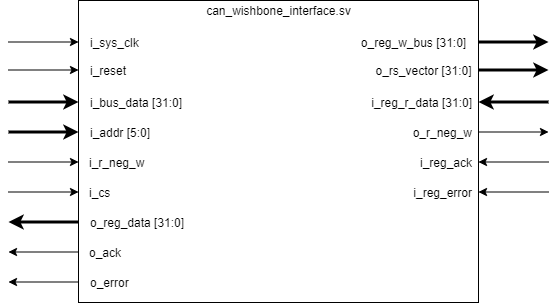

The diagram above was exported from draw.io. Its source (the exported page's mxGraphModel, read from the mxfile embedded in the PNG):
<mxGraphModel dx="1304" dy="745" grid="1" gridSize="10" guides="1" tooltips="1" connect="1" arrows="1" fold="1" page="1" pageScale="1" pageWidth="850" pageHeight="1100" math="0" shadow="0">
  <root>
    <mxCell id="0" />
    <mxCell id="1" parent="0" />
    <mxCell id="yihsEGTGYtydch6jOuiD-1" value="" style="rounded=0;whiteSpace=wrap;html=1;" parent="1" vertex="1">
      <mxGeometry x="30" y="198" width="400" height="302" as="geometry" />
    </mxCell>
    <mxCell id="yihsEGTGYtydch6jOuiD-2" value="i_reset" style="text;html=1;align=left;verticalAlign=middle;resizable=0;points=[];autosize=1;" parent="1" vertex="1">
      <mxGeometry x="40" y="258" width="50" height="20" as="geometry" />
    </mxCell>
    <mxCell id="yihsEGTGYtydch6jOuiD-3" value="i_bus_data [31:0]" style="text;html=1;align=left;verticalAlign=middle;resizable=0;points=[];autosize=1;" parent="1" vertex="1">
      <mxGeometry x="40" y="290" width="110" height="20" as="geometry" />
    </mxCell>
    <mxCell id="yihsEGTGYtydch6jOuiD-4" value="i_addr [5:0]" style="text;html=1;align=left;verticalAlign=middle;resizable=0;points=[];autosize=1;" parent="1" vertex="1">
      <mxGeometry x="40" y="320" width="80" height="20" as="geometry" />
    </mxCell>
    <mxCell id="yihsEGTGYtydch6jOuiD-5" value="i_r_neg_w" style="text;html=1;align=left;verticalAlign=middle;resizable=0;points=[];autosize=1;" parent="1" vertex="1">
      <mxGeometry x="39" y="350" width="70" height="20" as="geometry" />
    </mxCell>
    <mxCell id="yihsEGTGYtydch6jOuiD-6" value="i_cs" style="text;html=1;align=left;verticalAlign=middle;resizable=0;points=[];autosize=1;" parent="1" vertex="1">
      <mxGeometry x="39" y="380" width="40" height="20" as="geometry" />
    </mxCell>
    <mxCell id="yihsEGTGYtydch6jOuiD-7" value="o_reg_data [31:0]" style="text;html=1;align=left;verticalAlign=middle;resizable=0;points=[];autosize=1;" parent="1" vertex="1">
      <mxGeometry x="40" y="410" width="110" height="20" as="geometry" />
    </mxCell>
    <mxCell id="yihsEGTGYtydch6jOuiD-8" value="o_ack" style="text;html=1;align=left;verticalAlign=middle;resizable=0;points=[];autosize=1;" parent="1" vertex="1">
      <mxGeometry x="39" y="440" width="50" height="20" as="geometry" />
    </mxCell>
    <mxCell id="yihsEGTGYtydch6jOuiD-10" value="o_error" style="text;html=1;align=left;verticalAlign=middle;resizable=0;points=[];autosize=1;" parent="1" vertex="1">
      <mxGeometry x="40" y="470" width="50" height="20" as="geometry" />
    </mxCell>
    <mxCell id="yihsEGTGYtydch6jOuiD-11" value="i_sys_clk" style="text;html=1;align=left;verticalAlign=middle;resizable=0;points=[];autosize=1;" parent="1" vertex="1">
      <mxGeometry x="40" y="230" width="60" height="20" as="geometry" />
    </mxCell>
    <mxCell id="yihsEGTGYtydch6jOuiD-12" value="can_wishbone_interface.sv" style="text;html=1;align=center;verticalAlign=middle;resizable=0;points=[];autosize=1;" parent="1" vertex="1">
      <mxGeometry x="150" y="198" width="160" height="20" as="geometry" />
    </mxCell>
    <mxCell id="yihsEGTGYtydch6jOuiD-52" value="" style="endArrow=classic;html=1;edgeStyle=orthogonalEdgeStyle;rounded=0;" parent="1" edge="1">
      <mxGeometry width="50" height="50" relative="1" as="geometry">
        <mxPoint x="-40" y="239.5" as="sourcePoint" />
        <mxPoint x="30" y="239.5" as="targetPoint" />
      </mxGeometry>
    </mxCell>
    <mxCell id="yihsEGTGYtydch6jOuiD-53" value="" style="endArrow=classic;html=1;edgeStyle=orthogonalEdgeStyle;rounded=0;" parent="1" edge="1">
      <mxGeometry width="50" height="50" relative="1" as="geometry">
        <mxPoint x="-40" y="267.5" as="sourcePoint" />
        <mxPoint x="30" y="267.5" as="targetPoint" />
      </mxGeometry>
    </mxCell>
    <mxCell id="yihsEGTGYtydch6jOuiD-54" value="" style="endArrow=classic;html=1;edgeStyle=orthogonalEdgeStyle;rounded=0;strokeWidth=3;" parent="1" edge="1">
      <mxGeometry width="50" height="50" relative="1" as="geometry">
        <mxPoint x="-40" y="299.5" as="sourcePoint" />
        <mxPoint x="30" y="299.5" as="targetPoint" />
      </mxGeometry>
    </mxCell>
    <mxCell id="yihsEGTGYtydch6jOuiD-55" value="" style="endArrow=classic;html=1;edgeStyle=orthogonalEdgeStyle;rounded=0;strokeWidth=3;" parent="1" edge="1">
      <mxGeometry width="50" height="50" relative="1" as="geometry">
        <mxPoint x="-40" y="329.5" as="sourcePoint" />
        <mxPoint x="30" y="329.5" as="targetPoint" />
      </mxGeometry>
    </mxCell>
    <mxCell id="yihsEGTGYtydch6jOuiD-56" value="" style="endArrow=classic;html=1;edgeStyle=orthogonalEdgeStyle;rounded=0;" parent="1" edge="1">
      <mxGeometry width="50" height="50" relative="1" as="geometry">
        <mxPoint x="-40" y="359.5" as="sourcePoint" />
        <mxPoint x="30" y="359.5" as="targetPoint" />
      </mxGeometry>
    </mxCell>
    <mxCell id="yihsEGTGYtydch6jOuiD-57" value="" style="endArrow=classic;html=1;edgeStyle=orthogonalEdgeStyle;rounded=0;" parent="1" edge="1">
      <mxGeometry width="50" height="50" relative="1" as="geometry">
        <mxPoint x="-40" y="389.5" as="sourcePoint" />
        <mxPoint x="30" y="389.5" as="targetPoint" />
      </mxGeometry>
    </mxCell>
    <mxCell id="yihsEGTGYtydch6jOuiD-60" value="" style="endArrow=none;html=1;edgeStyle=orthogonalEdgeStyle;rounded=0;strokeWidth=1;startArrow=classic;startFill=1;endFill=0;" parent="1" edge="1">
      <mxGeometry width="50" height="50" relative="1" as="geometry">
        <mxPoint x="430" y="359.5" as="sourcePoint" />
        <mxPoint x="500" y="359.5" as="targetPoint" />
      </mxGeometry>
    </mxCell>
    <mxCell id="yihsEGTGYtydch6jOuiD-88" value="" style="endArrow=none;html=1;edgeStyle=orthogonalEdgeStyle;rounded=0;startArrow=classic;startFill=1;endFill=0;strokeWidth=3;" parent="1" edge="1">
      <mxGeometry width="50" height="50" relative="1" as="geometry">
        <mxPoint x="-40" y="419.5000000000001" as="sourcePoint" />
        <mxPoint x="30" y="419.5000000000001" as="targetPoint" />
      </mxGeometry>
    </mxCell>
    <mxCell id="yihsEGTGYtydch6jOuiD-89" value="" style="endArrow=none;html=1;edgeStyle=orthogonalEdgeStyle;rounded=0;startArrow=classic;startFill=1;endFill=0;" parent="1" edge="1">
      <mxGeometry width="50" height="50" relative="1" as="geometry">
        <mxPoint x="-40" y="449.5000000000001" as="sourcePoint" />
        <mxPoint x="30" y="449.5000000000001" as="targetPoint" />
      </mxGeometry>
    </mxCell>
    <mxCell id="yihsEGTGYtydch6jOuiD-90" value="" style="endArrow=none;html=1;edgeStyle=orthogonalEdgeStyle;rounded=0;startArrow=classic;startFill=1;endFill=0;" parent="1" edge="1">
      <mxGeometry width="50" height="50" relative="1" as="geometry">
        <mxPoint x="-40" y="479.5000000000001" as="sourcePoint" />
        <mxPoint x="30" y="479.5000000000001" as="targetPoint" />
      </mxGeometry>
    </mxCell>
    <mxCell id="5dJFrT93vKldARTzseab-5" value="" style="endArrow=classic;html=1;edgeStyle=orthogonalEdgeStyle;rounded=0;strokeWidth=3;" parent="1" edge="1">
      <mxGeometry width="50" height="50" relative="1" as="geometry">
        <mxPoint x="430" y="239.5" as="sourcePoint" />
        <mxPoint x="500" y="239.5" as="targetPoint" />
      </mxGeometry>
    </mxCell>
    <mxCell id="5dJFrT93vKldARTzseab-6" value="" style="endArrow=classic;html=1;edgeStyle=orthogonalEdgeStyle;rounded=0;strokeWidth=3;" parent="1" edge="1">
      <mxGeometry width="50" height="50" relative="1" as="geometry">
        <mxPoint x="430" y="267.5" as="sourcePoint" />
        <mxPoint x="500" y="267.5" as="targetPoint" />
      </mxGeometry>
    </mxCell>
    <mxCell id="5dJFrT93vKldARTzseab-7" value="" style="endArrow=classic;html=1;edgeStyle=orthogonalEdgeStyle;rounded=0;strokeWidth=1;" parent="1" edge="1">
      <mxGeometry width="50" height="50" relative="1" as="geometry">
        <mxPoint x="430" y="329.5" as="sourcePoint" />
        <mxPoint x="500" y="329.5" as="targetPoint" />
      </mxGeometry>
    </mxCell>
    <mxCell id="VEn8HJ89qdPXYAorIjF8-2" value="i_reg_ack" style="text;html=1;align=right;verticalAlign=middle;resizable=0;points=[];autosize=1;" vertex="1" parent="1">
      <mxGeometry x="355" y="350" width="70" height="20" as="geometry" />
    </mxCell>
    <mxCell id="VEn8HJ89qdPXYAorIjF8-3" value="i_reg_error" style="text;html=1;align=right;verticalAlign=middle;resizable=0;points=[];autosize=1;" vertex="1" parent="1">
      <mxGeometry x="355" y="380" width="70" height="20" as="geometry" />
    </mxCell>
    <mxCell id="VEn8HJ89qdPXYAorIjF8-4" value="i_reg_r_data [31:0]" style="text;html=1;align=right;verticalAlign=middle;resizable=0;points=[];autosize=1;" vertex="1" parent="1">
      <mxGeometry x="305" y="290" width="120" height="20" as="geometry" />
    </mxCell>
    <mxCell id="VEn8HJ89qdPXYAorIjF8-6" value="o_r_neg_w" style="text;html=1;align=right;verticalAlign=middle;resizable=0;points=[];autosize=1;" vertex="1" parent="1">
      <mxGeometry x="355" y="320" width="70" height="20" as="geometry" />
    </mxCell>
    <mxCell id="VEn8HJ89qdPXYAorIjF8-7" value="o_rs_vector [31:0]" style="text;html=1;align=center;verticalAlign=middle;resizable=0;points=[];autosize=1;" vertex="1" parent="1">
      <mxGeometry x="320" y="258" width="110" height="20" as="geometry" />
    </mxCell>
    <mxCell id="VEn8HJ89qdPXYAorIjF8-8" value="o_reg_w_bus [31:0]" style="text;html=1;align=center;verticalAlign=middle;resizable=0;points=[];autosize=1;" vertex="1" parent="1">
      <mxGeometry x="305" y="230" width="120" height="20" as="geometry" />
    </mxCell>
    <mxCell id="VEn8HJ89qdPXYAorIjF8-11" value="" style="endArrow=none;html=1;edgeStyle=orthogonalEdgeStyle;rounded=0;strokeWidth=1;startArrow=classic;startFill=1;endFill=0;" edge="1" parent="1">
      <mxGeometry width="50" height="50" relative="1" as="geometry">
        <mxPoint x="430" y="389.5" as="sourcePoint" />
        <mxPoint x="500" y="389.5" as="targetPoint" />
      </mxGeometry>
    </mxCell>
    <mxCell id="VEn8HJ89qdPXYAorIjF8-12" value="" style="endArrow=none;html=1;edgeStyle=orthogonalEdgeStyle;rounded=0;strokeWidth=3;startArrow=classic;startFill=1;endFill=0;" edge="1" parent="1">
      <mxGeometry width="50" height="50" relative="1" as="geometry">
        <mxPoint x="430" y="299.5" as="sourcePoint" />
        <mxPoint x="500" y="299.5" as="targetPoint" />
      </mxGeometry>
    </mxCell>
  </root>
</mxGraphModel>